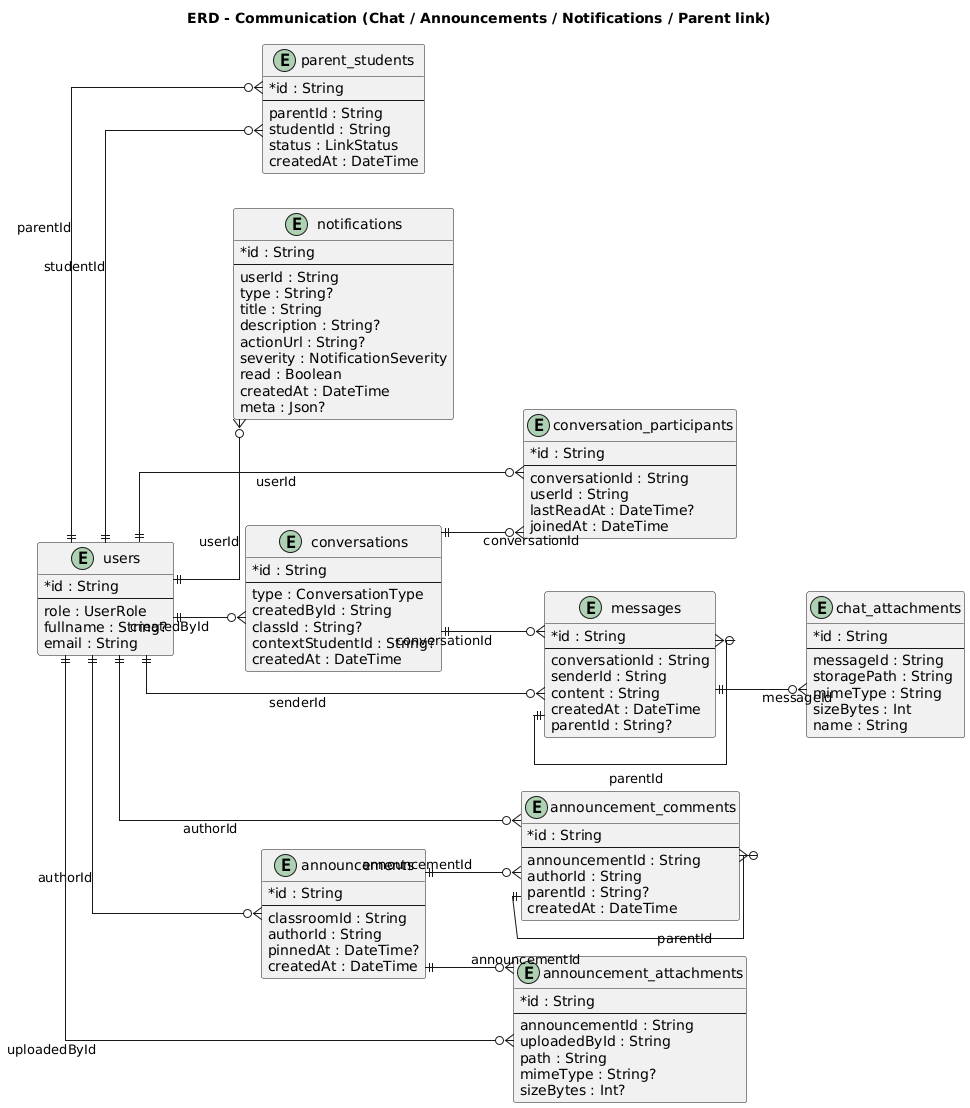

The diagram above was rendered by PlantUML. Its source (embedded in the PNG):
@startuml
title ERD - Communication (Chat / Announcements / Notifications / Parent link)

left to right direction
skinparam linetype ortho
skinparam classAttributeIconSize 0

entity "users" as users {
  * id : String
  --
  role : UserRole
  fullname : String?
  email : String
}

entity "parent_students" as parent_students {
  * id : String
  --
  parentId : String
  studentId : String
  status : LinkStatus
  createdAt : DateTime
}

entity "notifications" as notifications {
  * id : String
  --
  userId : String
  type : String?
  title : String
  description : String?
  actionUrl : String?
  severity : NotificationSeverity
  read : Boolean
  createdAt : DateTime
  meta : Json?
}

entity "conversations" as conversations {
  * id : String
  --
  type : ConversationType
  createdById : String
  classId : String?
  contextStudentId : String?
  createdAt : DateTime
}

entity "conversation_participants" as conversation_participants {
  * id : String
  --
  conversationId : String
  userId : String
  lastReadAt : DateTime?
  joinedAt : DateTime
}

entity "messages" as messages {
  * id : String
  --
  conversationId : String
  senderId : String
  content : String
  createdAt : DateTime
  parentId : String?
}

entity "chat_attachments" as chat_attachments {
  * id : String
  --
  messageId : String
  storagePath : String
  mimeType : String
  sizeBytes : Int
  name : String
}

entity "announcements" as announcements {
  * id : String
  --
  classroomId : String
  authorId : String
  pinnedAt : DateTime?
  createdAt : DateTime
}

entity "announcement_comments" as announcement_comments {
  * id : String
  --
  announcementId : String
  authorId : String
  parentId : String?
  createdAt : DateTime
}

entity "announcement_attachments" as announcement_attachments {
  * id : String
  --
  announcementId : String
  uploadedById : String
  path : String
  mimeType : String?
  sizeBytes : Int?
}

users ||--o{ notifications : userId

users ||--o{ parent_students : parentId
users ||--o{ parent_students : studentId

users ||--o{ conversations : createdById
conversations ||--o{ conversation_participants : conversationId
users ||--o{ conversation_participants : userId

conversations ||--o{ messages : conversationId
users ||--o{ messages : senderId
messages ||--o{ chat_attachments : messageId
messages ||--o{ messages : parentId

users ||--o{ announcements : authorId
announcements ||--o{ announcement_comments : announcementId
users ||--o{ announcement_comments : authorId
announcement_comments ||--o{ announcement_comments : parentId
announcements ||--o{ announcement_attachments : announcementId
users ||--o{ announcement_attachments : uploadedById
@enduml